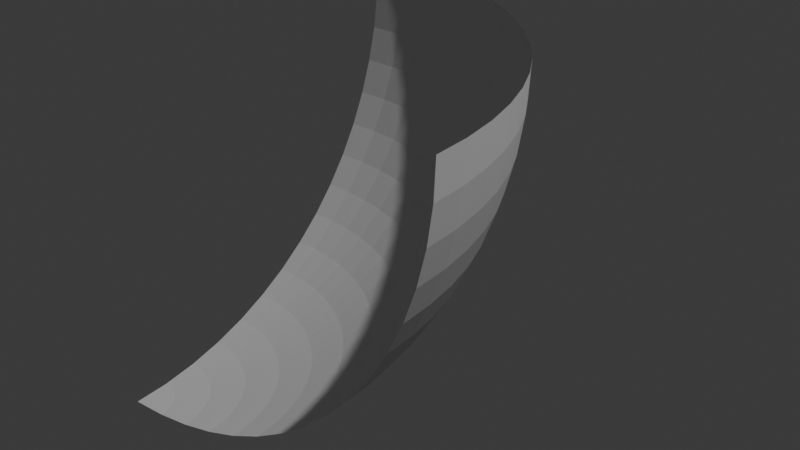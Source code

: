 # Source: earthSouth.blend  (saved by Blender 4.4.32; exported with 4.5.12 LTS)
import bpy
from mathutils import Matrix  # noqa: F401  (used for matrix-valued properties, if any)

bpy.ops.wm.read_factory_settings(use_empty=True)
scene = bpy.context.scene
scene.name = 'Scene'

# ---- collections
col_collection = bpy.data.collections.new('Collection'); scene.collection.children.link(col_collection)

# ---- world
world_world = bpy.data.worlds.new('World'); scene.world = world_world
world_world.use_nodes = True; world_world.node_tree.nodes.clear()
_N = world_world.node_tree.nodes; _L = world_world.node_tree.links
n0 = _N.new('ShaderNodeOutputWorld'); n0.name = 'World Output'; n0.location = (300, 300)
n1 = _N.new('ShaderNodeBackground'); n1.name = 'Background'; n1.location = (10, 300)
n1.inputs[0].default_value = (0.05088, 0.05088, 0.05088, 1.0)
_L.new(n1.outputs[0], n0.inputs[0])
n0.is_active_output = True
world_world.color = (0.05088, 0.05088, 0.05088)
world_world.sun_shadow_jitter_overblur = 0.0

# ---- lights
light_light = bpy.data.lights.new('Light', 'POINT')
light_light.energy = 1000.0
light_light.shadow_soft_size = 0.1

# ---- meshes
me_sphere = bpy.data.meshes.new('Sphere')
me_sphere.from_pydata([(0.0, 0.09802, 0.9952), (0.0, 0.1951, 0.9808), (0.0, 0.2903, 0.9569), (0.0, 0.4714, 0.8819), (0.0, 0.8819, 0.4714), (0.0, 0.9239, 0.3827), (0.0, 0.9569, 0.2903), (0.0, 0.9952, 0.09802), (0.0, 1.0, 0.0), (0.009607, 0.09755, 0.9952), (0.01912, 0.1942, 0.9808), (0.02845, 0.2889, 0.9569), (0.03751, 0.3808, 0.9239), (0.0462, 0.4691, 0.8819), (0.05446, 0.5529, 0.8315), (0.06218, 0.6313, 0.773), (0.06931, 0.7037, 0.7071), (0.07577, 0.7693, 0.6344), (0.0815, 0.8275, 0.5556), (0.08644, 0.8777, 0.4714), (0.09056, 0.9194, 0.3827), (0.0938, 0.9523, 0.2903), (0.09613, 0.9761, 0.1951), (0.09755, 0.9904, 0.09802), (0.09802, 0.9952, 0.0), (0.01912, 0.09613, 0.9952), (0.03806, 0.1913, 0.9808), (0.05663, 0.2847, 0.9569), (0.07466, 0.3753, 0.9239), (0.09196, 0.4623, 0.8819), (0.1084, 0.5449, 0.8315), (0.1238, 0.6222, 0.773), (0.1379, 0.6935, 0.7071), (0.1508, 0.7582, 0.6344), (0.1622, 0.8155, 0.5556), (0.1721, 0.865, 0.4714), (0.1802, 0.9061, 0.3827), (0.1867, 0.9386, 0.2903), (0.1913, 0.9619, 0.1951), (0.1942, 0.9761, 0.09802), (0.1951, 0.9808, 0.0), (0.02845, 0.0938, 0.9952), (0.05663, 0.1867, 0.9808), (0.08427, 0.2778, 0.9569), (0.1111, 0.3662, 0.9239), (0.1368, 0.4511, 0.8819), (0.1613, 0.5316, 0.8315), (0.1842, 0.6071, 0.773), (0.2053, 0.6767, 0.7071), (0.2244, 0.7397, 0.6344), (0.2414, 0.7957, 0.5556), (0.256, 0.8439, 0.4714), (0.2682, 0.8841, 0.3827), (0.2778, 0.9157, 0.2903), (0.2847, 0.9386, 0.1951), (0.2889, 0.9523, 0.09802), (0.2903, 0.9569, 0.0), (0.03751, 0.09056, 0.9952), (0.07466, 0.1802, 0.9808), (0.1111, 0.2682, 0.9569), (0.1464, 0.3536, 0.9239), (0.1804, 0.4355, 0.8819), (0.2126, 0.5133, 0.8315), (0.2428, 0.5861, 0.773), (0.2706, 0.6533, 0.7071), (0.2958, 0.7142, 0.6344), (0.3182, 0.7682, 0.5556), (0.3375, 0.8148, 0.4714), (0.3536, 0.8536, 0.3827), (0.3662, 0.8841, 0.2903), (0.3753, 0.9061, 0.1951), (0.3808, 0.9194, 0.09802), (0.3827, 0.9239, 0.0), (0.0462, 0.08644, 0.9952), (0.09196, 0.1721, 0.9808), (0.1368, 0.256, 0.9569), (0.1804, 0.3375, 0.9239), (0.2222, 0.4157, 0.8819), (0.2619, 0.49, 0.8315), (0.2991, 0.5595, 0.773), (0.3333, 0.6236, 0.7071), (0.3644, 0.6817, 0.6344), (0.392, 0.7333, 0.5556), (0.4157, 0.7778, 0.4714), (0.4355, 0.8148, 0.3827), (0.4511, 0.8439, 0.2903), (0.4623, 0.865, 0.1951), (0.4691, 0.8777, 0.09802), (0.4714, 0.8819, 0.0), (0.05446, 0.0815, 0.9952), (0.1084, 0.1622, 0.9808), (0.1613, 0.2414, 0.9569), (0.2126, 0.3182, 0.9239), (0.2619, 0.392, 0.8819), (0.3087, 0.4619, 0.8315), (0.3525, 0.5275, 0.773), (0.3928, 0.5879, 0.7071), (0.4295, 0.6427, 0.6344), (0.4619, 0.6913, 0.5556), (0.49, 0.7333, 0.4714), (0.5133, 0.7682, 0.3827), (0.5316, 0.7957, 0.2903), (0.5449, 0.8155, 0.1951), (0.5529, 0.8275, 0.09802), (0.5556, 0.8315, 0.0), (0.06218, 0.07577, 0.9952), (0.1238, 0.1508, 0.9808), (0.1842, 0.2244, 0.9569), (0.2428, 0.2958, 0.9239), (0.2991, 0.3644, 0.8819), (0.3525, 0.4295, 0.8315), (0.4025, 0.4904, 0.773), (0.4486, 0.5466, 0.7071), (0.4904, 0.5975, 0.6344), (0.5275, 0.6427, 0.5556), (0.5595, 0.6817, 0.4714), (0.5861, 0.7142, 0.3827), (0.6071, 0.7397, 0.2903), (0.6222, 0.7582, 0.1951), (0.6313, 0.7693, 0.09802), (0.6344, 0.773, 0.0), (0.06931, 0.06931, 0.9952), (0.1379, 0.1379, 0.9808), (0.2053, 0.2053, 0.9569), (0.2706, 0.2706, 0.9239), (0.3333, 0.3333, 0.8819), (0.3928, 0.3928, 0.8315), (0.4486, 0.4486, 0.773), (0.5, 0.5, 0.7071), (0.5466, 0.5466, 0.6344), (0.5879, 0.5879, 0.5556), (0.6236, 0.6236, 0.4714), (0.6533, 0.6533, 0.3827), (0.6767, 0.6767, 0.2903), (0.6935, 0.6935, 0.1951), (0.7037, 0.7037, 0.09802), (0.7071, 0.7071, 0.0), (0.07577, 0.06218, 0.9952), (0.1508, 0.1238, 0.9808), (0.2244, 0.1842, 0.9569), (0.2958, 0.2428, 0.9239), (0.3644, 0.2991, 0.8819), (0.4295, 0.3525, 0.8315), (0.4904, 0.4025, 0.773), (0.5466, 0.4486, 0.7071), (0.5975, 0.4904, 0.6344), (0.6427, 0.5275, 0.5556), (0.6817, 0.5595, 0.4714), (0.7142, 0.5861, 0.3827), (0.7397, 0.6071, 0.2903), (0.7582, 0.6222, 0.1951), (0.7693, 0.6313, 0.09802), (0.773, 0.6344, 0.0), (0.0815, 0.05446, 0.9952), (0.1622, 0.1084, 0.9808), (0.2414, 0.1613, 0.9569), (0.3182, 0.2126, 0.9239), (0.392, 0.2619, 0.8819), (0.4619, 0.3087, 0.8315), (0.5275, 0.3525, 0.773), (0.5879, 0.3928, 0.7071), (0.6427, 0.4295, 0.6344), (0.6913, 0.4619, 0.5556), (0.7333, 0.49, 0.4714), (0.7682, 0.5133, 0.3827), (0.7957, 0.5316, 0.2903), (0.8155, 0.5449, 0.1951), (0.8275, 0.5529, 0.09802), (0.8315, 0.5556, 0.0), (0.08644, 0.0462, 0.9952), (0.1721, 0.09196, 0.9808), (0.256, 0.1368, 0.9569), (0.3375, 0.1804, 0.9239), (0.4157, 0.2222, 0.8819), (0.49, 0.2619, 0.8315), (0.5595, 0.2991, 0.773), (0.6236, 0.3333, 0.7071), (0.6817, 0.3644, 0.6344), (0.7333, 0.392, 0.5556), (0.7778, 0.4157, 0.4714), (0.8148, 0.4355, 0.3827), (0.8439, 0.4511, 0.2903), (0.865, 0.4623, 0.1951), (0.8777, 0.4691, 0.09802), (0.8819, 0.4714, 0.0), (0.09056, 0.03751, 0.9952), (0.1802, 0.07466, 0.9808), (0.2682, 0.1111, 0.9569), (0.3536, 0.1464, 0.9239), (0.4355, 0.1804, 0.8819), (0.5133, 0.2126, 0.8315), (0.5861, 0.2428, 0.773), (0.6533, 0.2706, 0.7071), (0.7142, 0.2958, 0.6344), (0.7682, 0.3182, 0.5556), (0.8148, 0.3375, 0.4714), (0.8536, 0.3536, 0.3827), (0.8841, 0.3662, 0.2903), (0.9061, 0.3753, 0.1951), (0.9194, 0.3808, 0.09802), (0.9239, 0.3827, 0.0), (0.0938, 0.02845, 0.9952), (0.1867, 0.05663, 0.9808), (0.2778, 0.08427, 0.9569), (0.3662, 0.1111, 0.9239), (0.4511, 0.1368, 0.8819), (0.5316, 0.1613, 0.8315), (0.6071, 0.1842, 0.773), (0.6767, 0.2053, 0.7071), (0.7397, 0.2244, 0.6344), (0.7957, 0.2414, 0.5556), (0.8439, 0.256, 0.4714), (0.8841, 0.2682, 0.3827), (0.9157, 0.2778, 0.2903), (0.9386, 0.2847, 0.1951), (0.9523, 0.2889, 0.09802), (0.9569, 0.2903, 0.0), (0.09613, 0.01912, 0.9952), (0.1913, 0.03806, 0.9808), (0.2847, 0.05663, 0.9569), (0.3753, 0.07466, 0.9239), (0.4623, 0.09196, 0.8819), (0.5449, 0.1084, 0.8315), (0.6222, 0.1238, 0.773), (0.6935, 0.1379, 0.7071), (0.7582, 0.1508, 0.6344), (0.8155, 0.1622, 0.5556), (0.865, 0.1721, 0.4714), (0.9061, 0.1802, 0.3827), (0.9386, 0.1867, 0.2903), (0.9619, 0.1913, 0.1951), (0.9761, 0.1942, 0.09802), (0.9808, 0.1951, 0.0), (0.09755, 0.009607, 0.9952), (0.1942, 0.01912, 0.9808), (0.2889, 0.02845, 0.9569), (0.3808, 0.03751, 0.9239), (0.4691, 0.0462, 0.8819), (0.5529, 0.05446, 0.8315), (0.6313, 0.06218, 0.773), (0.7037, 0.06931, 0.7071), (0.7693, 0.07577, 0.6344), (0.8275, 0.0815, 0.5556), (0.8777, 0.08644, 0.4714), (0.9194, 0.09056, 0.3827), (0.9523, 0.0938, 0.2903), (0.9761, 0.09613, 0.1951), (0.9904, 0.09755, 0.09802), (0.9952, 0.09802, 0.0), (0.09802, -7.451e-09, 0.9952), (0.1951, 1.118e-08, 0.9808), (0.2903, -3.725e-09, 0.9569), (0.3827, -1.118e-08, 0.9239), (0.4714, -3.353e-08, 0.8819), (0.5556, 2.98e-08, 0.8315), (0.6344, 3.353e-08, 0.773), (0.7071, -1.043e-07, 0.7071), (0.773, 3.725e-08, 0.6344), (0.8315, 6.706e-08, 0.5556), (0.8819, -5.215e-08, 0.4714), (0.9239, -7.451e-08, 0.3827), (0.9569, 3.725e-08, 0.2903), (0.9808, -2.235e-08, 0.1951), (0.9952, -1.267e-07, 0.09802), (1.0, -6.706e-08, 0.0), (0.0, 0.0, 1.0), (3.353e-08, 0.3827, 0.9239), (-1.49e-08, 0.5556, 0.8315), (-3.353e-08, 0.6344, 0.773), (1.043e-07, 0.7071, 0.7071), (-9.686e-08, 0.773, 0.6344), (-2.31e-07, 0.8315, 0.5556), (2.235e-08, 0.9808, 0.1951)], [], [(3, 266, 12, 13), (267, 3, 13, 14), (268, 267, 14, 15), (269, 268, 15, 16), (270, 269, 16, 17), (271, 270, 17, 18), (4, 271, 18, 19), (5, 4, 19, 20), (6, 5, 20, 21), (272, 6, 21, 22), (0, 265, 9), (7, 272, 22, 23), (1, 0, 9, 10), (8, 7, 23, 24), (2, 1, 10, 11), (266, 2, 11, 12), (21, 20, 36, 37), (22, 21, 37, 38), (9, 265, 25), (23, 22, 38, 39), (10, 9, 25, 26), (24, 23, 39, 40), (11, 10, 26, 27), (12, 11, 27, 28), (13, 12, 28, 29), (14, 13, 29, 30), (15, 14, 30, 31), (16, 15, 31, 32), (17, 16, 32, 33), (18, 17, 33, 34), (19, 18, 34, 35), (20, 19, 35, 36), (39, 38, 54, 55), (26, 25, 41, 42), (40, 39, 55, 56), (27, 26, 42, 43), (28, 27, 43, 44), (29, 28, 44, 45), (30, 29, 45, 46), (31, 30, 46, 47), (32, 31, 47, 48), (33, 32, 48, 49), (34, 33, 49, 50), (35, 34, 50, 51), (36, 35, 51, 52), (37, 36, 52, 53), (38, 37, 53, 54), (25, 265, 41), (44, 43, 59, 60), (45, 44, 60, 61), (46, 45, 61, 62), (47, 46, 62, 63), (48, 47, 63, 64), (49, 48, 64, 65), (50, 49, 65, 66), (51, 50, 66, 67), (52, 51, 67, 68), (53, 52, 68, 69), (54, 53, 69, 70), (41, 265, 57), (55, 54, 70, 71), (42, 41, 57, 58), (56, 55, 71, 72), (43, 42, 58, 59), (62, 61, 77, 78), (63, 62, 78, 79), (64, 63, 79, 80), (65, 64, 80, 81), (66, 65, 81, 82), (67, 66, 82, 83), (68, 67, 83, 84), (69, 68, 84, 85), (70, 69, 85, 86), (57, 265, 73), (71, 70, 86, 87), (58, 57, 73, 74), (72, 71, 87, 88), (59, 58, 74, 75), (60, 59, 75, 76), (61, 60, 76, 77), (80, 79, 95, 96), (81, 80, 96, 97), (82, 81, 97, 98), (83, 82, 98, 99), (84, 83, 99, 100), (85, 84, 100, 101), (86, 85, 101, 102), (73, 265, 89), (87, 86, 102, 103), (74, 73, 89, 90), (88, 87, 103, 104), (75, 74, 90, 91), (76, 75, 91, 92), (77, 76, 92, 93), (78, 77, 93, 94), (79, 78, 94, 95), (98, 97, 113, 114), (99, 98, 114, 115), (100, 99, 115, 116), (101, 100, 116, 117), (102, 101, 117, 118), (89, 265, 105), (103, 102, 118, 119), (90, 89, 105, 106), (104, 103, 119, 120), (91, 90, 106, 107), (92, 91, 107, 108), (93, 92, 108, 109), (94, 93, 109, 110), (95, 94, 110, 111), (96, 95, 111, 112), (97, 96, 112, 113), (116, 115, 131, 132), (117, 116, 132, 133), (118, 117, 133, 134), (105, 265, 121), (119, 118, 134, 135), (106, 105, 121, 122), (120, 119, 135, 136), (107, 106, 122, 123), (108, 107, 123, 124), (109, 108, 124, 125), (110, 109, 125, 126), (111, 110, 126, 127), (112, 111, 127, 128), (113, 112, 128, 129), (114, 113, 129, 130), (115, 114, 130, 131), (134, 133, 149, 150), (121, 265, 137), (135, 134, 150, 151), (122, 121, 137, 138), (136, 135, 151, 152), (123, 122, 138, 139), (124, 123, 139, 140), (125, 124, 140, 141), (126, 125, 141, 142), (127, 126, 142, 143), (128, 127, 143, 144), (129, 128, 144, 145), (130, 129, 145, 146), (131, 130, 146, 147), (132, 131, 147, 148), (133, 132, 148, 149), (138, 137, 153, 154), (152, 151, 167, 168), (139, 138, 154, 155), (140, 139, 155, 156), (141, 140, 156, 157), (142, 141, 157, 158), (143, 142, 158, 159), (144, 143, 159, 160), (145, 144, 160, 161), (146, 145, 161, 162), (147, 146, 162, 163), (148, 147, 163, 164), (149, 148, 164, 165), (150, 149, 165, 166), (137, 265, 153), (151, 150, 166, 167), (156, 155, 171, 172), (157, 156, 172, 173), (158, 157, 173, 174), (159, 158, 174, 175), (160, 159, 175, 176), (161, 160, 176, 177), (162, 161, 177, 178), (163, 162, 178, 179), (164, 163, 179, 180), (165, 164, 180, 181), (166, 165, 181, 182), (153, 265, 169), (167, 166, 182, 183), (154, 153, 169, 170), (168, 167, 183, 184), (155, 154, 170, 171), (174, 173, 189, 190), (175, 174, 190, 191), (176, 175, 191, 192), (177, 176, 192, 193), (178, 177, 193, 194), (179, 178, 194, 195), (180, 179, 195, 196), (181, 180, 196, 197), (182, 181, 197, 198), (169, 265, 185), (183, 182, 198, 199), (170, 169, 185, 186), (184, 183, 199, 200), (171, 170, 186, 187), (172, 171, 187, 188), (173, 172, 188, 189), (192, 191, 207, 208), (193, 192, 208, 209), (194, 193, 209, 210), (195, 194, 210, 211), (196, 195, 211, 212), (197, 196, 212, 213), (198, 197, 213, 214), (185, 265, 201), (199, 198, 214, 215), (186, 185, 201, 202), (200, 199, 215, 216), (187, 186, 202, 203), (188, 187, 203, 204), (189, 188, 204, 205), (190, 189, 205, 206), (191, 190, 206, 207), (210, 209, 225, 226), (211, 210, 226, 227), (212, 211, 227, 228), (213, 212, 228, 229), (214, 213, 229, 230), (201, 265, 217), (215, 214, 230, 231), (202, 201, 217, 218), (216, 215, 231, 232), (203, 202, 218, 219), (204, 203, 219, 220), (205, 204, 220, 221), (206, 205, 221, 222), (207, 206, 222, 223), (208, 207, 223, 224), (209, 208, 224, 225), (228, 227, 243, 244), (229, 228, 244, 245), (230, 229, 245, 246), (217, 265, 233), (231, 230, 246, 247), (218, 217, 233, 234), (232, 231, 247, 248), (219, 218, 234, 235), (220, 219, 235, 236), (221, 220, 236, 237), (222, 221, 237, 238), (223, 222, 238, 239), (224, 223, 239, 240), (225, 224, 240, 241), (226, 225, 241, 242), (227, 226, 242, 243), (246, 245, 261, 262), (233, 265, 249), (247, 246, 262, 263), (234, 233, 249, 250), (248, 247, 263, 264), (235, 234, 250, 251), (236, 235, 251, 252), (237, 236, 252, 253), (238, 237, 253, 254), (239, 238, 254, 255), (240, 239, 255, 256), (241, 240, 256, 257), (242, 241, 257, 258), (243, 242, 258, 259), (244, 243, 259, 260), (245, 244, 260, 261)])
_uv = me_sphere.uv_layers.new(name='UVMap')
_uv.uv.foreach_set('vector', [1.0, 0.3125, 1.0, 0.25, 0.9375, 0.25, 0.9375, 0.3125, 1.0, 0.375, 1.0, 0.3125, 0.9375, 0.3125, 0.9375, 0.375, 1.0, 0.4375, 1.0, 0.375, 0.9375, 0.375, 0.9375, 0.4375, 1.0, 0.5, 1.0, 0.4375, 0.9375, 0.4375, 0.9375, 0.5, 1.0, 0.5625, 1.0, 0.5, 0.9375, 0.5, 0.9375, 0.5625, 1.0, 0.625, 1.0, 0.5625, 0.9375, 0.5625, 0.9375, 0.625, 1.0, 0.6875, 1.0, 0.625, 0.9375, 0.625, 0.9375, 0.6875, 1.0, 0.75, 1.0, 0.6875, 0.9375, 0.6875, 0.9375, 0.75, 1.0, 0.8125, 1.0, 0.75, 0.9375, 0.75, 0.9375, 0.8125, 1.0, 0.875, 1.0, 0.8125, 0.9375, 0.8125, 0.9375, 0.875, 1.0, 0.06251, 0.9688, 9.418e-06, 0.9375, 0.06251, 1.0, 0.9375, 1.0, 0.875, 0.9375, 0.875, 0.9375, 0.9375, 1.0, 0.125, 1.0, 0.06251, 0.9375, 0.06251, 0.9375, 0.125, 1.0, 1.0, 1.0, 0.9375, 0.9375, 0.9375, 0.9375, 1.0, 1.0, 0.1875, 1.0, 0.125, 0.9375, 0.125, 0.9375, 0.1875, 1.0, 0.25, 1.0, 0.1875, 0.9375, 0.1875, 0.9375, 0.25, 0.9375, 0.8125, 0.9375, 0.75, 0.875, 0.75, 0.875, 0.8125, 0.9375, 0.875, 0.9375, 0.8125, 0.875, 0.8125, 0.875, 0.875, 0.9375, 0.06251, 0.9063, 9.418e-06, 0.875, 0.06251, 0.9375, 0.9375, 0.9375, 0.875, 0.875, 0.875, 0.875, 0.9375, 0.9375, 0.125, 0.9375, 0.06251, 0.875, 0.06251, 0.875, 0.125, 0.9375, 1.0, 0.9375, 0.9375, 0.875, 0.9375, 0.875, 1.0, 0.9375, 0.1875, 0.9375, 0.125, 0.875, 0.125, 0.875, 0.1875, 0.9375, 0.25, 0.9375, 0.1875, 0.875, 0.1875, 0.875, 0.25, 0.9375, 0.3125, 0.9375, 0.25, 0.875, 0.25, 0.875, 0.3125, 0.9375, 0.375, 0.9375, 0.3125, 0.875, 0.3125, 0.875, 0.375, 0.9375, 0.4375, 0.9375, 0.375, 0.875, 0.375, 0.875, 0.4375, 0.9375, 0.5, 0.9375, 0.4375, 0.875, 0.4375, 0.875, 0.5, 0.9375, 0.5625, 0.9375, 0.5, 0.875, 0.5, 0.875, 0.5625, 0.9375, 0.625, 0.9375, 0.5625, 0.875, 0.5625, 0.875, 0.625, 0.9375, 0.6875, 0.9375, 0.625, 0.875, 0.625, 0.875, 0.6875, 0.9375, 0.75, 0.9375, 0.6875, 0.875, 0.6875, 0.875, 0.75, 0.875, 0.9375, 0.875, 0.875, 0.8125, 0.875, 0.8125, 0.9375, 0.875, 0.125, 0.875, 0.06251, 0.8125, 0.06251, 0.8125, 0.125, 0.875, 1.0, 0.875, 0.9375, 0.8125, 0.9375, 0.8125, 1.0, 0.875, 0.1875, 0.875, 0.125, 0.8125, 0.125, 0.8125, 0.1875, 0.875, 0.25, 0.875, 0.1875, 0.8125, 0.1875, 0.8125, 0.25, 0.875, 0.3125, 0.875, 0.25, 0.8125, 0.25, 0.8125, 0.3125, 0.875, 0.375, 0.875, 0.3125, 0.8125, 0.3125, 0.8125, 0.375, 0.875, 0.4375, 0.875, 0.375, 0.8125, 0.375, 0.8125, 0.4375, 0.875, 0.5, 0.875, 0.4375, 0.8125, 0.4375, 0.8125, 0.5, 0.875, 0.5625, 0.875, 0.5, 0.8125, 0.5, 0.8125, 0.5625, 0.875, 0.625, 0.875, 0.5625, 0.8125, 0.5625, 0.8125, 0.625, 0.875, 0.6875, 0.875, 0.625, 0.8125, 0.625, 0.8125, 0.6875, 0.875, 0.75, 0.875, 0.6875, 0.8125, 0.6875, 0.8125, 0.75, 0.875, 0.8125, 0.875, 0.75, 0.8125, 0.75, 0.8125, 0.8125, 0.875, 0.875, 0.875, 0.8125, 0.8125, 0.8125, 0.8125, 0.875, 0.875, 0.06251, 0.8438, 9.418e-06, 0.8125, 0.06251, 0.8125, 0.25, 0.8125, 0.1875, 0.75, 0.1875, 0.75, 0.25, 0.8125, 0.3125, 0.8125, 0.25, 0.75, 0.25, 0.75, 0.3125, 0.8125, 0.375, 0.8125, 0.3125, 0.75, 0.3125, 0.75, 0.375, 0.8125, 0.4375, 0.8125, 0.375, 0.75, 0.375, 0.75, 0.4375, 0.8125, 0.5, 0.8125, 0.4375, 0.75, 0.4375, 0.75, 0.5, 0.8125, 0.5625, 0.8125, 0.5, 0.75, 0.5, 0.75, 0.5625, 0.8125, 0.625, 0.8125, 0.5625, 0.75, 0.5625, 0.75, 0.625, 0.8125, 0.6875, 0.8125, 0.625, 0.75, 0.625, 0.75, 0.6875, 0.8125, 0.75, 0.8125, 0.6875, 0.75, 0.6875, 0.75, 0.75, 0.8125, 0.8125, 0.8125, 0.75, 0.75, 0.75, 0.75, 0.8125, 0.8125, 0.875, 0.8125, 0.8125, 0.75, 0.8125, 0.75, 0.875, 0.8125, 0.06251, 0.7813, 9.418e-06, 0.75, 0.06251, 0.8125, 0.9375, 0.8125, 0.875, 0.75, 0.875, 0.75, 0.9375, 0.8125, 0.125, 0.8125, 0.06251, 0.75, 0.06251, 0.75, 0.125, 0.8125, 1.0, 0.8125, 0.9375, 0.75, 0.9375, 0.75, 1.0, 0.8125, 0.1875, 0.8125, 0.125, 0.75, 0.125, 0.75, 0.1875, 0.75, 0.375, 0.75, 0.3125, 0.6875, 0.3125, 0.6875, 0.375, 0.75, 0.4375, 0.75, 0.375, 0.6875, 0.375, 0.6875, 0.4375, 0.75, 0.5, 0.75, 0.4375, 0.6875, 0.4375, 0.6875, 0.5, 0.75, 0.5625, 0.75, 0.5, 0.6875, 0.5, 0.6875, 0.5625, 0.75, 0.625, 0.75, 0.5625, 0.6875, 0.5625, 0.6875, 0.625, 0.75, 0.6875, 0.75, 0.625, 0.6875, 0.625, 0.6875, 0.6875, 0.75, 0.75, 0.75, 0.6875, 0.6875, 0.6875, 0.6875, 0.75, 0.75, 0.8125, 0.75, 0.75, 0.6875, 0.75, 0.6875, 0.8125, 0.75, 0.875, 0.75, 0.8125, 0.6875, 0.8125, 0.6875, 0.875, 0.75, 0.06251, 0.7188, 9.418e-06, 0.6875, 0.06251, 0.75, 0.9375, 0.75, 0.875, 0.6875, 0.875, 0.6875, 0.9375, 0.75, 0.125, 0.75, 0.06251, 0.6875, 0.06251, 0.6875, 0.125, 0.75, 1.0, 0.75, 0.9375, 0.6875, 0.9375, 0.6875, 1.0, 0.75, 0.1875, 0.75, 0.125, 0.6875, 0.125, 0.6875, 0.1875, 0.75, 0.25, 0.75, 0.1875, 0.6875, 0.1875, 0.6875, 0.25, 0.75, 0.3125, 0.75, 0.25, 0.6875, 0.25, 0.6875, 0.3125, 0.6875, 0.5, 0.6875, 0.4375, 0.625, 0.4375, 0.625, 0.5, 0.6875, 0.5625, 0.6875, 0.5, 0.625, 0.5, 0.625, 0.5625, 0.6875, 0.625, 0.6875, 0.5625, 0.625, 0.5625, 0.625, 0.625, 0.6875, 0.6875, 0.6875, 0.625, 0.625, 0.625, 0.625, 0.6875, 0.6875, 0.75, 0.6875, 0.6875, 0.625, 0.6875, 0.625, 0.75, 0.6875, 0.8125, 0.6875, 0.75, 0.625, 0.75, 0.625, 0.8125, 0.6875, 0.875, 0.6875, 0.8125, 0.625, 0.8125, 0.625, 0.875, 0.6875, 0.06251, 0.6563, 9.418e-06, 0.625, 0.06251, 0.6875, 0.9375, 0.6875, 0.875, 0.625, 0.875, 0.625, 0.9375, 0.6875, 0.125, 0.6875, 0.06251, 0.625, 0.06251, 0.625, 0.125, 0.6875, 1.0, 0.6875, 0.9375, 0.625, 0.9375, 0.625, 1.0, 0.6875, 0.1875, 0.6875, 0.125, 0.625, 0.125, 0.625, 0.1875, 0.6875, 0.25, 0.6875, 0.1875, 0.625, 0.1875, 0.625, 0.25, 0.6875, 0.3125, 0.6875, 0.25, 0.625, 0.25, 0.625, 0.3125, 0.6875, 0.375, 0.6875, 0.3125, 0.625, 0.3125, 0.625, 0.375, 0.6875, 0.4375, 0.6875, 0.375, 0.625, 0.375, 0.625, 0.4375, 0.625, 0.625, 0.625, 0.5625, 0.5625, 0.5625, 0.5625, 0.625, 0.625, 0.6875, 0.625, 0.625, 0.5625, 0.625, 0.5625, 0.6875, 0.625, 0.75, 0.625, 0.6875, 0.5625, 0.6875, 0.5625, 0.75, 0.625, 0.8125, 0.625, 0.75, 0.5625, 0.75, 0.5625, 0.8125, 0.625, 0.875, 0.625, 0.8125, 0.5625, 0.8125, 0.5625, 0.875, 0.625, 0.06251, 0.5938, 9.418e-06, 0.5625, 0.06251, 0.625, 0.9375, 0.625, 0.875, 0.5625, 0.875, 0.5625, 0.9375, 0.625, 0.125, 0.625, 0.06251, 0.5625, 0.06251, 0.5625, 0.125, 0.625, 1.0, 0.625, 0.9375, 0.5625, 0.9375, 0.5625, 1.0, 0.625, 0.1875, 0.625, 0.125, 0.5625, 0.125, 0.5625, 0.1875, 0.625, 0.25, 0.625, 0.1875, 0.5625, 0.1875, 0.5625, 0.25, 0.625, 0.3125, 0.625, 0.25, 0.5625, 0.25, 0.5625, 0.3125, 0.625, 0.375, 0.625, 0.3125, 0.5625, 0.3125, 0.5625, 0.375, 0.625, 0.4375, 0.625, 0.375, 0.5625, 0.375, 0.5625, 0.4375, 0.625, 0.5, 0.625, 0.4375, 0.5625, 0.4375, 0.5625, 0.5, 0.625, 0.5625, 0.625, 0.5, 0.5625, 0.5, 0.5625, 0.5625, 0.5625, 0.75, 0.5625, 0.6875, 0.5, 0.6875, 0.5, 0.75, 0.5625, 0.8125, 0.5625, 0.75, 0.5, 0.75, 0.5, 0.8125, 0.5625, 0.875, 0.5625, 0.8125, 0.5, 0.8125, 0.5, 0.875, 0.5625, 0.06251, 0.5313, 9.418e-06, 0.5, 0.06251, 0.5625, 0.9375, 0.5625, 0.875, 0.5, 0.875, 0.5, 0.9375, 0.5625, 0.125, 0.5625, 0.06251, 0.5, 0.06251, 0.5, 0.125, 0.5625, 1.0, 0.5625, 0.9375, 0.5, 0.9375, 0.5, 1.0, 0.5625, 0.1875, 0.5625, 0.125, 0.5, 0.125, 0.5, 0.1875, 0.5625, 0.25, 0.5625, 0.1875, 0.5, 0.1875, 0.5, 0.25, 0.5625, 0.3125, 0.5625, 0.25, 0.5, 0.25, 0.5, 0.3125, 0.5625, 0.375, 0.5625, 0.3125, 0.5, 0.3125, 0.5, 0.375, 0.5625, 0.4375, 0.5625, 0.375, 0.5, 0.375, 0.5, 0.4375, 0.5625, 0.5, 0.5625, 0.4375, 0.5, 0.4375, 0.5, 0.5, 0.5625, 0.5625, 0.5625, 0.5, 0.5, 0.5, 0.5, 0.5625, 0.5625, 0.625, 0.5625, 0.5625, 0.5, 0.5625, 0.5, 0.625, 0.5625, 0.6875, 0.5625, 0.625, 0.5, 0.625, 0.5, 0.6875, 0.5, 0.875, 0.5, 0.8125, 0.4375, 0.8125, 0.4375, 0.875, 0.5, 0.06251, 0.4688, 9.418e-06, 0.4375, 0.06251, 0.5, 0.9375, 0.5, 0.875, 0.4375, 0.875, 0.4375, 0.9375, 0.5, 0.125, 0.5, 0.06251, 0.4375, 0.06251, 0.4375, 0.125, 0.5, 1.0, 0.5, 0.9375, 0.4375, 0.9375, 0.4375, 1.0, 0.5, 0.1875, 0.5, 0.125, 0.4375, 0.125, 0.4375, 0.1875, 0.5, 0.25, 0.5, 0.1875, 0.4375, 0.1875, 0.4375, 0.25, 0.5, 0.3125, 0.5, 0.25, 0.4375, 0.25, 0.4375, 0.3125, 0.5, 0.375, 0.5, 0.3125, 0.4375, 0.3125, 0.4375, 0.375, 0.5, 0.4375, 0.5, 0.375, 0.4375, 0.375, 0.4375, 0.4375, 0.5, 0.5, 0.5, 0.4375, 0.4375, 0.4375, 0.4375, 0.5, 0.5, 0.5625, 0.5, 0.5, 0.4375, 0.5, 0.4375, 0.5625, 0.5, 0.625, 0.5, 0.5625, 0.4375, 0.5625, 0.4375, 0.625, 0.5, 0.6875, 0.5, 0.625, 0.4375, 0.625, 0.4375, 0.6875, 0.5, 0.75, 0.5, 0.6875, 0.4375, 0.6875, 0.4375, 0.75, 0.5, 0.8125, 0.5, 0.75, 0.4375, 0.75, 0.4375, 0.8125, 0.4375, 0.125, 0.4375, 0.06251, 0.375, 0.06251, 0.375, 0.125, 0.4375, 1.0, 0.4375, 0.9375, 0.375, 0.9375, 0.375, 1.0, 0.4375, 0.1875, 0.4375, 0.125, 0.375, 0.125, 0.375, 0.1875, 0.4375, 0.25, 0.4375, 0.1875, 0.375, 0.1875, 0.375, 0.25, 0.4375, 0.3125, 0.4375, 0.25, 0.375, 0.25, 0.375, 0.3125, 0.4375, 0.375, 0.4375, 0.3125, 0.375, 0.3125, 0.375, 0.375, 0.4375, 0.4375, 0.4375, 0.375, 0.375, 0.375, 0.375, 0.4375, 0.4375, 0.5, 0.4375, 0.4375, 0.375, 0.4375, 0.375, 0.5, 0.4375, 0.5625, 0.4375, 0.5, 0.375, 0.5, 0.375, 0.5625, 0.4375, 0.625, 0.4375, 0.5625, 0.375, 0.5625, 0.375, 0.625, 0.4375, 0.6875, 0.4375, 0.625, 0.375, 0.625, 0.375, 0.6875, 0.4375, 0.75, 0.4375, 0.6875, 0.375, 0.6875, 0.375, 0.75, 0.4375, 0.8125, 0.4375, 0.75, 0.375, 0.75, 0.375, 0.8125, 0.4375, 0.875, 0.4375, 0.8125, 0.375, 0.8125, 0.375, 0.875, 0.4375, 0.06251, 0.4063, 9.418e-06, 0.375, 0.06251, 0.4375, 0.9375, 0.4375, 0.875, 0.375, 0.875, 0.375, 0.9375, 0.375, 0.25, 0.375, 0.1875, 0.3125, 0.1875, 0.3125, 0.25, 0.375, 0.3125, 0.375, 0.25, 0.3125, 0.25, 0.3125, 0.3125, 0.375, 0.375, 0.375, 0.3125, 0.3125, 0.3125, 0.3125, 0.375, 0.375, 0.4375, 0.375, 0.375, 0.3125, 0.375, 0.3125, 0.4375, 0.375, 0.5, 0.375, 0.4375, 0.3125, 0.4375, 0.3125, 0.5, 0.375, 0.5625, 0.375, 0.5, 0.3125, 0.5, 0.3125, 0.5625, 0.375, 0.625, 0.375, 0.5625, 0.3125, 0.5625, 0.3125, 0.625, 0.375, 0.6875, 0.375, 0.625, 0.3125, 0.625, 0.3125, 0.6875, 0.375, 0.75, 0.375, 0.6875, 0.3125, 0.6875, 0.3125, 0.75, 0.375, 0.8125, 0.375, 0.75, 0.3125, 0.75, 0.3125, 0.8125, 0.375, 0.875, 0.375, 0.8125, 0.3125, 0.8125, 0.3125, 0.875, 0.375, 0.06251, 0.3438, 9.418e-06, 0.3125, 0.06251, 0.375, 0.9375, 0.375, 0.875, 0.3125, 0.875, 0.3125, 0.9375, 0.375, 0.125, 0.375, 0.06251, 0.3125, 0.06251, 0.3125, 0.125, 0.375, 1.0, 0.375, 0.9375, 0.3125, 0.9375, 0.3125, 1.0, 0.375, 0.1875, 0.375, 0.125, 0.3125, 0.125, 0.3125, 0.1875, 0.3125, 0.375, 0.3125, 0.3125, 0.25, 0.3125, 0.25, 0.375, 0.3125, 0.4375, 0.3125, 0.375, 0.25, 0.375, 0.25, 0.4375, 0.3125, 0.5, 0.3125, 0.4375, 0.25, 0.4375, 0.25, 0.5, 0.3125, 0.5625, 0.3125, 0.5, 0.25, 0.5, 0.25, 0.5625, 0.3125, 0.625, 0.3125, 0.5625, 0.25, 0.5625, 0.25, 0.625, 0.3125, 0.6875, 0.3125, 0.625, 0.25, 0.625, 0.25, 0.6875, 0.3125, 0.75, 0.3125, 0.6875, 0.25, 0.6875, 0.25, 0.75, 0.3125, 0.8125, 0.3125, 0.75, 0.25, 0.75, 0.25, 0.8125, 0.3125, 0.875, 0.3125, 0.8125, 0.25, 0.8125, 0.25, 0.875, 0.3125, 0.06251, 0.2813, 9.418e-06, 0.25, 0.06251, 0.3125, 0.9375, 0.3125, 0.875, 0.25, 0.875, 0.25, 0.9375, 0.3125, 0.125, 0.3125, 0.06251, 0.25, 0.06251, 0.25, 0.125, 0.3125, 1.0, 0.3125, 0.9375, 0.25, 0.9375, 0.25, 1.0, 0.3125, 0.1875, 0.3125, 0.125, 0.25, 0.125, 0.25, 0.1875, 0.3125, 0.25, 0.3125, 0.1875, 0.25, 0.1875, 0.25, 0.25, 0.3125, 0.3125, 0.3125, 0.25, 0.25, 0.25, 0.25, 0.3125, 0.25, 0.5, 0.25, 0.4375, 0.1875, 0.4375, 0.1875, 0.5, 0.25, 0.5625, 0.25, 0.5, 0.1875, 0.5, 0.1875, 0.5625, 0.25, 0.625, 0.25, 0.5625, 0.1875, 0.5625, 0.1875, 0.625, 0.25, 0.6875, 0.25, 0.625, 0.1875, 0.625, 0.1875, 0.6875, 0.25, 0.75, 0.25, 0.6875, 0.1875, 0.6875, 0.1875, 0.75, 0.25, 0.8125, 0.25, 0.75, 0.1875, 0.75, 0.1875, 0.8125, 0.25, 0.875, 0.25, 0.8125, 0.1875, 0.8125, 0.1875, 0.875, 0.25, 0.06251, 0.2188, 9.418e-06, 0.1875, 0.06251, 0.25, 0.9375, 0.25, 0.875, 0.1875, 0.875, 0.1875, 0.9375, 0.25, 0.125, 0.25, 0.06251, 0.1875, 0.06251, 0.1875, 0.125, 0.25, 1.0, 0.25, 0.9375, 0.1875, 0.9375, 0.1875, 1.0, 0.25, 0.1875, 0.25, 0.125, 0.1875, 0.125, 0.1875, 0.1875, 0.25, 0.25, 0.25, 0.1875, 0.1875, 0.1875, 0.1875, 0.25, 0.25, 0.3125, 0.25, 0.25, 0.1875, 0.25, 0.1875, 0.3125, 0.25, 0.375, 0.25, 0.3125, 0.1875, 0.3125, 0.1875, 0.375, 0.25, 0.4375, 0.25, 0.375, 0.1875, 0.375, 0.1875, 0.4375, 0.1875, 0.625, 0.1875, 0.5625, 0.125, 0.5625, 0.125, 0.625, 0.1875, 0.6875, 0.1875, 0.625, 0.125, 0.625, 0.125, 0.6875, 0.1875, 0.75, 0.1875, 0.6875, 0.125, 0.6875, 0.125, 0.75, 0.1875, 0.8125, 0.1875, 0.75, 0.125, 0.75, 0.125, 0.8125, 0.1875, 0.875, 0.1875, 0.8125, 0.125, 0.8125, 0.125, 0.875, 0.1875, 0.06251, 0.1563, 9.418e-06, 0.125, 0.06251, 0.1875, 0.9375, 0.1875, 0.875, 0.125, 0.875, 0.125, 0.9375, 0.1875, 0.125, 0.1875, 0.06251, 0.125, 0.06251, 0.125, 0.125, 0.1875, 1.0, 0.1875, 0.9375, 0.125, 0.9375, 0.125, 1.0, 0.1875, 0.1875, 0.1875, 0.125, 0.125, 0.125, 0.125, 0.1875, 0.1875, 0.25, 0.1875, 0.1875, 0.125, 0.1875, 0.125, 0.25, 0.1875, 0.3125, 0.1875, 0.25, 0.125, 0.25, 0.125, 0.3125, 0.1875, 0.375, 0.1875, 0.3125, 0.125, 0.3125, 0.125, 0.375, 0.1875, 0.4375, 0.1875, 0.375, 0.125, 0.375, 0.125, 0.4375, 0.1875, 0.5, 0.1875, 0.4375, 0.125, 0.4375, 0.125, 0.5, 0.1875, 0.5625, 0.1875, 0.5, 0.125, 0.5, 0.125, 0.5625, 0.125, 0.75, 0.125, 0.6875, 0.06251, 0.6875, 0.06251, 0.75, 0.125, 0.8125, 0.125, 0.75, 0.06251, 0.75, 0.06251, 0.8125, 0.125, 0.875, 0.125, 0.8125, 0.06251, 0.8125, 0.06251, 0.875, 0.125, 0.06251, 0.09376, 9.418e-06, 0.06251, 0.06251, 0.125, 0.9375, 0.125, 0.875, 0.06251, 0.875, 0.06251, 0.9375, 0.125, 0.125, 0.125, 0.06251, 0.06251, 0.06251, 0.06251, 0.125, 0.125, 1.0, 0.125, 0.9375, 0.06251, 0.9375, 0.06251, 1.0, 0.125, 0.1875, 0.125, 0.125, 0.06251, 0.125, 0.06251, 0.1875, 0.125, 0.25, 0.125, 0.1875, 0.06251, 0.1875, 0.06251, 0.25, 0.125, 0.3125, 0.125, 0.25, 0.06251, 0.25, 0.06251, 0.3125, 0.125, 0.375, 0.125, 0.3125, 0.06251, 0.3125, 0.06251, 0.375, 0.125, 0.4375, 0.125, 0.375, 0.06251, 0.375, 0.06251, 0.4375, 0.125, 0.5, 0.125, 0.4375, 0.06251, 0.4375, 0.06251, 0.5, 0.125, 0.5625, 0.125, 0.5, 0.06251, 0.5, 0.06251, 0.5625, 0.125, 0.625, 0.125, 0.5625, 0.06251, 0.5625, 0.06251, 0.625, 0.125, 0.6875, 0.125, 0.625, 0.06251, 0.625, 0.06251, 0.6875, 0.06251, 0.875, 0.06251, 0.8125, 6.318e-06, 0.8125, 6.318e-06, 0.875, 0.06251, 0.06251, 0.03126, 9.418e-06, 6.318e-06, 0.06251, 0.06251, 0.9375, 0.06251, 0.875, 6.318e-06, 0.875, 6.199e-06, 0.9375, 0.06251, 0.125, 0.06251, 0.06251, 6.318e-06, 0.06251, 6.318e-06, 0.125, 0.06251, 1.0, 0.06251, 0.9375, 6.199e-06, 0.9375, 6.318e-06, 1.0, 0.06251, 0.1875, 0.06251, 0.125, 6.318e-06, 0.125, 6.318e-06, 0.1875, 0.06251, 0.25, 0.06251, 0.1875, 6.318e-06, 0.1875, 6.318e-06, 0.25, 0.06251, 0.3125, 0.06251, 0.25, 6.318e-06, 0.25, 6.318e-06, 0.3125, 0.06251, 0.375, 0.06251, 0.3125, 6.318e-06, 0.3125, 6.318e-06, 0.375, 0.06251, 0.4375, 0.06251, 0.375, 6.318e-06, 0.375, 6.318e-06, 0.4375, 0.06251, 0.5, 0.06251, 0.4375, 6.318e-06, 0.4375, 6.199e-06, 0.5, 0.06251, 0.5625, 0.06251, 0.5, 6.199e-06, 0.5, 6.318e-06, 0.5625, 0.06251, 0.625, 0.06251, 0.5625, 6.318e-06, 0.5625, 6.318e-06, 0.625, 0.06251, 0.6875, 0.06251, 0.625, 6.318e-06, 0.625, 6.318e-06, 0.6875, 0.06251, 0.75, 0.06251, 0.6875, 6.318e-06, 0.6875, 6.318e-06, 0.75, 0.06251, 0.8125, 0.06251, 0.75, 6.318e-06, 0.75, 6.318e-06, 0.8125])
me_sphere.update()

# ---- objects
ob_light = bpy.data.objects.new('Light', light_light)
ob_sphere = bpy.data.objects.new('Sphere', me_sphere)

# ---- transforms, parenting, visibility, modifiers, constraints
ob_light.location = (4.076, 1.005, 5.904)
ob_light.rotation_euler = (0.6503, 0.05522, 1.866)
ob_light.lock_rotations_4d = False
ob_light.empty_display_type = 'ARROWS'
ob_light.color = (0.0, 0.0, 0.0, 0.0)
ob_light.lineart.crease_threshold = 0.0
ob_sphere.location = (0.0, 0.0, 0.0)
ob_sphere.scale = (1.0, 1.0, -1.0)

# ---- collection membership
col_collection.objects.link(ob_light)
col_collection.objects.link(ob_sphere)

# ---- scene / render settings (as saved in the file)
scene.frame_start = 1; scene.frame_end = 250; scene.frame_set(1)
scene.render.engine = 'BLENDER_EEVEE_NEXT'
bpy.context.view_layer.update()

# ---- added for rendering (the .blend has no active camera): camera
cam_auto = bpy.data.cameras.new('AutoCamera')
cam_auto.lens = 50.0
cam_auto.sensor_width = 36.0
cam_auto.clip_end = 1000.0
ob_auto_camera = bpy.data.objects.new('AutoCamera', cam_auto)
scene.collection.objects.link(ob_auto_camera)
ob_auto_camera.location = (2.10254, -1.42304, 0.782029)
ob_auto_camera.rotation_euler = (1.09748, -7.21219e-08, 0.694738)
scene.camera = ob_auto_camera
bpy.context.view_layer.update()
